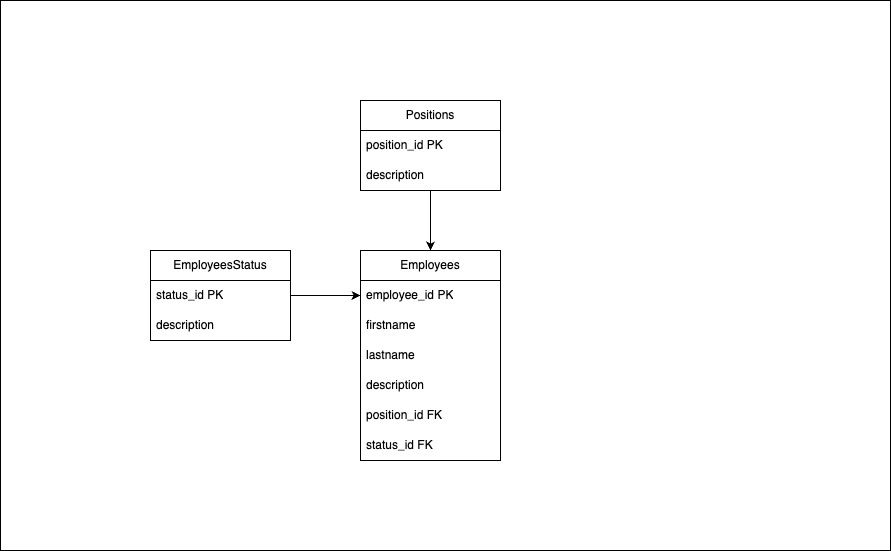

The diagram above was exported from draw.io. Its source (the exported page's mxGraphModel, read from the mxfile embedded in the PNG):
<mxGraphModel dx="2051" dy="710" grid="1" gridSize="10" guides="1" tooltips="1" connect="1" arrows="1" fold="1" page="1" pageScale="1" pageWidth="827" pageHeight="1169" math="0" shadow="0">
  <root>
    <mxCell id="0" />
    <mxCell id="1" parent="0" />
    <mxCell id="cVLsjV-yOSoAOcuq0WTZ-22" value="" style="rounded=0;whiteSpace=wrap;html=1;" vertex="1" parent="1">
      <mxGeometry x="-40" y="110" width="890" height="550" as="geometry" />
    </mxCell>
    <mxCell id="cVLsjV-yOSoAOcuq0WTZ-3" value="Employees" style="swimlane;fontStyle=0;childLayout=stackLayout;horizontal=1;startSize=30;horizontalStack=0;resizeParent=1;resizeParentMax=0;resizeLast=0;collapsible=1;marginBottom=0;whiteSpace=wrap;html=1;" vertex="1" parent="1">
      <mxGeometry x="320" y="360" width="140" height="210" as="geometry" />
    </mxCell>
    <mxCell id="cVLsjV-yOSoAOcuq0WTZ-4" value="employee_id PK" style="text;strokeColor=none;fillColor=none;align=left;verticalAlign=middle;spacingLeft=4;spacingRight=4;overflow=hidden;points=[[0,0.5],[1,0.5]];portConstraint=eastwest;rotatable=0;whiteSpace=wrap;html=1;" vertex="1" parent="cVLsjV-yOSoAOcuq0WTZ-3">
      <mxGeometry y="30" width="140" height="30" as="geometry" />
    </mxCell>
    <mxCell id="cVLsjV-yOSoAOcuq0WTZ-5" value="firstname" style="text;strokeColor=none;fillColor=none;align=left;verticalAlign=middle;spacingLeft=4;spacingRight=4;overflow=hidden;points=[[0,0.5],[1,0.5]];portConstraint=eastwest;rotatable=0;whiteSpace=wrap;html=1;" vertex="1" parent="cVLsjV-yOSoAOcuq0WTZ-3">
      <mxGeometry y="60" width="140" height="30" as="geometry" />
    </mxCell>
    <mxCell id="cVLsjV-yOSoAOcuq0WTZ-7" value="lastname" style="text;strokeColor=none;fillColor=none;align=left;verticalAlign=middle;spacingLeft=4;spacingRight=4;overflow=hidden;points=[[0,0.5],[1,0.5]];portConstraint=eastwest;rotatable=0;whiteSpace=wrap;html=1;" vertex="1" parent="cVLsjV-yOSoAOcuq0WTZ-3">
      <mxGeometry y="90" width="140" height="30" as="geometry" />
    </mxCell>
    <mxCell id="cVLsjV-yOSoAOcuq0WTZ-9" value="description" style="text;strokeColor=none;fillColor=none;align=left;verticalAlign=middle;spacingLeft=4;spacingRight=4;overflow=hidden;points=[[0,0.5],[1,0.5]];portConstraint=eastwest;rotatable=0;whiteSpace=wrap;html=1;" vertex="1" parent="cVLsjV-yOSoAOcuq0WTZ-3">
      <mxGeometry y="120" width="140" height="30" as="geometry" />
    </mxCell>
    <mxCell id="cVLsjV-yOSoAOcuq0WTZ-8" value="position_id FK" style="text;strokeColor=none;fillColor=none;align=left;verticalAlign=middle;spacingLeft=4;spacingRight=4;overflow=hidden;points=[[0,0.5],[1,0.5]];portConstraint=eastwest;rotatable=0;whiteSpace=wrap;html=1;" vertex="1" parent="cVLsjV-yOSoAOcuq0WTZ-3">
      <mxGeometry y="150" width="140" height="30" as="geometry" />
    </mxCell>
    <mxCell id="cVLsjV-yOSoAOcuq0WTZ-6" value="status_id FK" style="text;strokeColor=none;fillColor=none;align=left;verticalAlign=middle;spacingLeft=4;spacingRight=4;overflow=hidden;points=[[0,0.5],[1,0.5]];portConstraint=eastwest;rotatable=0;whiteSpace=wrap;html=1;" vertex="1" parent="cVLsjV-yOSoAOcuq0WTZ-3">
      <mxGeometry y="180" width="140" height="30" as="geometry" />
    </mxCell>
    <mxCell id="cVLsjV-yOSoAOcuq0WTZ-20" style="edgeStyle=orthogonalEdgeStyle;rounded=0;orthogonalLoop=1;jettySize=auto;html=1;entryX=0.5;entryY=0;entryDx=0;entryDy=0;" edge="1" parent="1" source="cVLsjV-yOSoAOcuq0WTZ-10" target="cVLsjV-yOSoAOcuq0WTZ-3">
      <mxGeometry relative="1" as="geometry" />
    </mxCell>
    <mxCell id="cVLsjV-yOSoAOcuq0WTZ-10" value="Positions" style="swimlane;fontStyle=0;childLayout=stackLayout;horizontal=1;startSize=30;horizontalStack=0;resizeParent=1;resizeParentMax=0;resizeLast=0;collapsible=1;marginBottom=0;whiteSpace=wrap;html=1;" vertex="1" parent="1">
      <mxGeometry x="320" y="210" width="140" height="90" as="geometry" />
    </mxCell>
    <mxCell id="cVLsjV-yOSoAOcuq0WTZ-11" value="position_id PK" style="text;strokeColor=none;fillColor=none;align=left;verticalAlign=middle;spacingLeft=4;spacingRight=4;overflow=hidden;points=[[0,0.5],[1,0.5]];portConstraint=eastwest;rotatable=0;whiteSpace=wrap;html=1;" vertex="1" parent="cVLsjV-yOSoAOcuq0WTZ-10">
      <mxGeometry y="30" width="140" height="30" as="geometry" />
    </mxCell>
    <mxCell id="cVLsjV-yOSoAOcuq0WTZ-12" value="description" style="text;strokeColor=none;fillColor=none;align=left;verticalAlign=middle;spacingLeft=4;spacingRight=4;overflow=hidden;points=[[0,0.5],[1,0.5]];portConstraint=eastwest;rotatable=0;whiteSpace=wrap;html=1;" vertex="1" parent="cVLsjV-yOSoAOcuq0WTZ-10">
      <mxGeometry y="60" width="140" height="30" as="geometry" />
    </mxCell>
    <mxCell id="cVLsjV-yOSoAOcuq0WTZ-21" style="edgeStyle=orthogonalEdgeStyle;rounded=0;orthogonalLoop=1;jettySize=auto;html=1;entryX=0;entryY=0.5;entryDx=0;entryDy=0;" edge="1" parent="1" source="cVLsjV-yOSoAOcuq0WTZ-17" target="cVLsjV-yOSoAOcuq0WTZ-4">
      <mxGeometry relative="1" as="geometry" />
    </mxCell>
    <mxCell id="cVLsjV-yOSoAOcuq0WTZ-17" value="EmployeesStatus" style="swimlane;fontStyle=0;childLayout=stackLayout;horizontal=1;startSize=30;horizontalStack=0;resizeParent=1;resizeParentMax=0;resizeLast=0;collapsible=1;marginBottom=0;whiteSpace=wrap;html=1;" vertex="1" parent="1">
      <mxGeometry x="110" y="360" width="140" height="90" as="geometry" />
    </mxCell>
    <mxCell id="cVLsjV-yOSoAOcuq0WTZ-18" value="status_id PK" style="text;strokeColor=none;fillColor=none;align=left;verticalAlign=middle;spacingLeft=4;spacingRight=4;overflow=hidden;points=[[0,0.5],[1,0.5]];portConstraint=eastwest;rotatable=0;whiteSpace=wrap;html=1;" vertex="1" parent="cVLsjV-yOSoAOcuq0WTZ-17">
      <mxGeometry y="30" width="140" height="30" as="geometry" />
    </mxCell>
    <mxCell id="cVLsjV-yOSoAOcuq0WTZ-19" value="description" style="text;strokeColor=none;fillColor=none;align=left;verticalAlign=middle;spacingLeft=4;spacingRight=4;overflow=hidden;points=[[0,0.5],[1,0.5]];portConstraint=eastwest;rotatable=0;whiteSpace=wrap;html=1;" vertex="1" parent="cVLsjV-yOSoAOcuq0WTZ-17">
      <mxGeometry y="60" width="140" height="30" as="geometry" />
    </mxCell>
  </root>
</mxGraphModel>